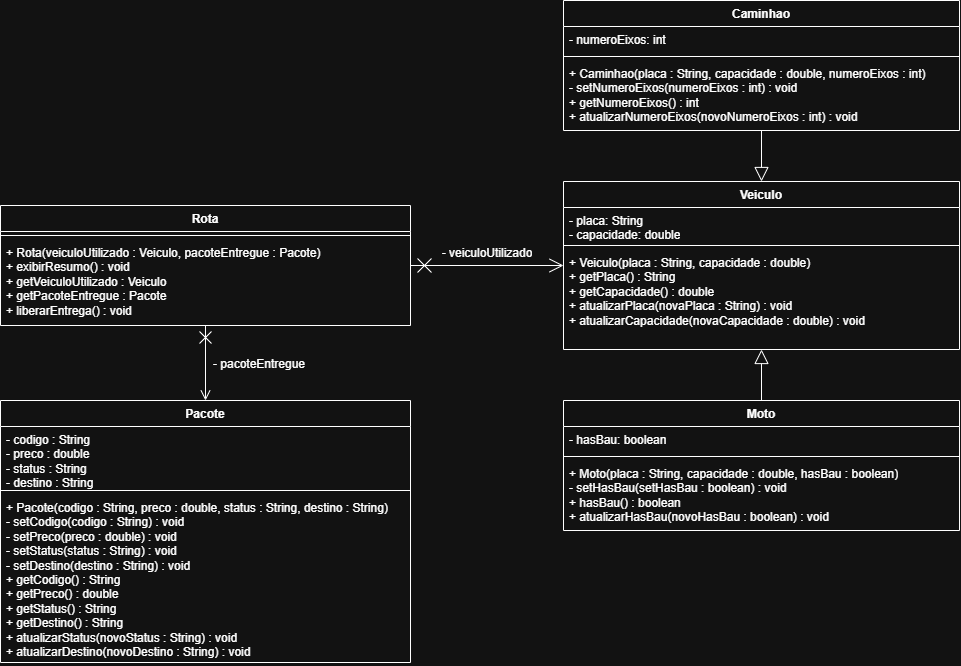

The diagram above was exported from draw.io. Its source (the exported page's mxGraphModel, read from the mxfile embedded in the PNG):
<mxGraphModel dx="2241" dy="743" grid="1" gridSize="10" guides="1" tooltips="1" connect="1" arrows="1" fold="1" page="1" pageScale="1" pageWidth="827" pageHeight="1169" math="0" shadow="0">
  <root>
    <mxCell id="0" />
    <mxCell id="1" parent="0" />
    <mxCell id="09e9xGKp1Y7hfSoMTVpk-2" parent="1" style="swimlane;fontStyle=1;align=center;verticalAlign=top;childLayout=stackLayout;horizontal=1;startSize=26;horizontalStack=0;resizeParent=1;resizeParentMax=0;resizeLast=0;collapsible=1;marginBottom=0;whiteSpace=wrap;html=1;" value="Veiculo" vertex="1">
      <mxGeometry height="168" width="396" x="402" y="221" as="geometry">
        <mxRectangle height="30" width="80" x="500" y="286" as="alternateBounds" />
      </mxGeometry>
    </mxCell>
    <mxCell id="09e9xGKp1Y7hfSoMTVpk-3" parent="09e9xGKp1Y7hfSoMTVpk-2" style="text;strokeColor=none;fillColor=none;align=left;verticalAlign=top;spacingLeft=4;spacingRight=4;overflow=hidden;rotatable=0;points=[[0,0.5],[1,0.5]];portConstraint=eastwest;whiteSpace=wrap;html=1;" value="- placa: String&lt;div&gt;- capacidade: double&lt;/div&gt;" vertex="1">
      <mxGeometry height="34" width="396" y="26" as="geometry" />
    </mxCell>
    <mxCell id="09e9xGKp1Y7hfSoMTVpk-4" parent="09e9xGKp1Y7hfSoMTVpk-2" style="line;strokeWidth=1;fillColor=none;align=left;verticalAlign=middle;spacingTop=-1;spacingLeft=3;spacingRight=3;rotatable=0;labelPosition=right;points=[];portConstraint=eastwest;strokeColor=inherit;" value="" vertex="1">
      <mxGeometry height="8" width="396" y="60" as="geometry" />
    </mxCell>
    <mxCell id="09e9xGKp1Y7hfSoMTVpk-5" parent="09e9xGKp1Y7hfSoMTVpk-2" style="text;strokeColor=none;fillColor=none;align=left;verticalAlign=top;spacingLeft=4;spacingRight=4;overflow=hidden;rotatable=0;points=[[0,0.5],[1,0.5]];portConstraint=eastwest;whiteSpace=wrap;html=1;" value="+ Veiculo(placa : String, capacidade : double)&lt;br&gt;&lt;div&gt;+ getPlaca() : String&lt;/div&gt;&lt;div&gt;+ getCapacidade() : double&lt;/div&gt;&lt;div&gt;+ atualizarPlaca(novaPlaca : String) : void&lt;/div&gt;&lt;div&gt;+ atualizarCapacidade(novaCapacidade : double) : void&lt;/div&gt;" vertex="1">
      <mxGeometry height="100" width="396" y="68" as="geometry" />
    </mxCell>
    <mxCell id="09e9xGKp1Y7hfSoMTVpk-6" parent="1" style="swimlane;fontStyle=1;align=center;verticalAlign=top;childLayout=stackLayout;horizontal=1;startSize=26;horizontalStack=0;resizeParent=1;resizeParentMax=0;resizeLast=0;collapsible=1;marginBottom=0;whiteSpace=wrap;html=1;" value="Rota" vertex="1">
      <mxGeometry height="120" width="410" x="-161" y="245" as="geometry" />
    </mxCell>
    <mxCell id="09e9xGKp1Y7hfSoMTVpk-8" parent="09e9xGKp1Y7hfSoMTVpk-6" style="line;strokeWidth=1;fillColor=none;align=left;verticalAlign=middle;spacingTop=-1;spacingLeft=3;spacingRight=3;rotatable=0;labelPosition=right;points=[];portConstraint=eastwest;strokeColor=inherit;" value="" vertex="1">
      <mxGeometry height="8" width="410" y="26" as="geometry" />
    </mxCell>
    <mxCell id="09e9xGKp1Y7hfSoMTVpk-9" parent="09e9xGKp1Y7hfSoMTVpk-6" style="text;strokeColor=none;fillColor=none;align=left;verticalAlign=top;spacingLeft=4;spacingRight=4;overflow=hidden;rotatable=0;points=[[0,0.5],[1,0.5]];portConstraint=eastwest;whiteSpace=wrap;html=1;" value="+ Rota(veiculoUtilizado : Veiculo, pacoteEntregue : Pacote)&lt;div&gt;+ exibirResumo() : void&lt;/div&gt;&lt;div&gt;+ getVeiculoUtilizado : Veiculo&lt;/div&gt;&lt;div&gt;+ getPacoteEntregue : Pacote&lt;/div&gt;&lt;div&gt;+ liberarEntrega() : void&lt;/div&gt;" vertex="1">
      <mxGeometry height="86" width="410" y="34" as="geometry" />
    </mxCell>
    <mxCell id="09e9xGKp1Y7hfSoMTVpk-11" parent="1" style="swimlane;fontStyle=1;align=center;verticalAlign=top;childLayout=stackLayout;horizontal=1;startSize=26;horizontalStack=0;resizeParent=1;resizeParentMax=0;resizeLast=0;collapsible=1;marginBottom=0;whiteSpace=wrap;html=1;" value="Caminhao" vertex="1">
      <mxGeometry height="130" width="396" x="402" y="40" as="geometry" />
    </mxCell>
    <mxCell id="09e9xGKp1Y7hfSoMTVpk-12" parent="09e9xGKp1Y7hfSoMTVpk-11" style="text;strokeColor=none;fillColor=none;align=left;verticalAlign=top;spacingLeft=4;spacingRight=4;overflow=hidden;rotatable=0;points=[[0,0.5],[1,0.5]];portConstraint=eastwest;whiteSpace=wrap;html=1;" value="- numeroEixos: int" vertex="1">
      <mxGeometry height="26" width="396" y="26" as="geometry" />
    </mxCell>
    <mxCell id="09e9xGKp1Y7hfSoMTVpk-13" parent="09e9xGKp1Y7hfSoMTVpk-11" style="line;strokeWidth=1;fillColor=none;align=left;verticalAlign=middle;spacingTop=-1;spacingLeft=3;spacingRight=3;rotatable=0;labelPosition=right;points=[];portConstraint=eastwest;strokeColor=inherit;" value="" vertex="1">
      <mxGeometry height="8" width="396" y="52" as="geometry" />
    </mxCell>
    <mxCell id="09e9xGKp1Y7hfSoMTVpk-14" parent="09e9xGKp1Y7hfSoMTVpk-11" style="text;strokeColor=none;fillColor=none;align=left;verticalAlign=top;spacingLeft=4;spacingRight=4;overflow=hidden;rotatable=0;points=[[0,0.5],[1,0.5]];portConstraint=eastwest;whiteSpace=wrap;html=1;" value="&lt;div&gt;+ Caminhao(&lt;span style=&quot;background-color: transparent; color: light-dark(rgb(0, 0, 0), rgb(255, 255, 255));&quot;&gt;placa : String, capacidade : double, numeroEixos : int)&lt;/span&gt;&lt;/div&gt;- setNumeroEixos(numeroEixos : int) : void&lt;div&gt;+ getNumeroEixos() : int&lt;/div&gt;&lt;div&gt;+ atualizarNumeroEixos(novo&lt;span style=&quot;background-color: transparent; color: light-dark(rgb(0, 0, 0), rgb(255, 255, 255));&quot;&gt;NumeroEixos : int) : void&lt;/span&gt;&lt;/div&gt;" vertex="1">
      <mxGeometry height="70" width="396" y="60" as="geometry" />
    </mxCell>
    <mxCell id="09e9xGKp1Y7hfSoMTVpk-15" parent="1" style="swimlane;fontStyle=1;align=center;verticalAlign=top;childLayout=stackLayout;horizontal=1;startSize=26;horizontalStack=0;resizeParent=1;resizeParentMax=0;resizeLast=0;collapsible=1;marginBottom=0;whiteSpace=wrap;html=1;" value="Moto" vertex="1">
      <mxGeometry height="130" width="396" x="402" y="440" as="geometry" />
    </mxCell>
    <mxCell id="09e9xGKp1Y7hfSoMTVpk-16" parent="09e9xGKp1Y7hfSoMTVpk-15" style="text;strokeColor=none;fillColor=none;align=left;verticalAlign=top;spacingLeft=4;spacingRight=4;overflow=hidden;rotatable=0;points=[[0,0.5],[1,0.5]];portConstraint=eastwest;whiteSpace=wrap;html=1;" value="- hasBau: boolean" vertex="1">
      <mxGeometry height="26" width="396" y="26" as="geometry" />
    </mxCell>
    <mxCell id="09e9xGKp1Y7hfSoMTVpk-17" parent="09e9xGKp1Y7hfSoMTVpk-15" style="line;strokeWidth=1;fillColor=none;align=left;verticalAlign=middle;spacingTop=-1;spacingLeft=3;spacingRight=3;rotatable=0;labelPosition=right;points=[];portConstraint=eastwest;strokeColor=inherit;" value="" vertex="1">
      <mxGeometry height="8" width="396" y="52" as="geometry" />
    </mxCell>
    <mxCell id="09e9xGKp1Y7hfSoMTVpk-18" parent="09e9xGKp1Y7hfSoMTVpk-15" style="text;strokeColor=none;fillColor=none;align=left;verticalAlign=top;spacingLeft=4;spacingRight=4;overflow=hidden;rotatable=0;points=[[0,0.5],[1,0.5]];portConstraint=eastwest;whiteSpace=wrap;html=1;" value="&lt;div&gt;+ Moto(placa : String, capacidade : double, hasBau : boolean)&lt;/div&gt;&lt;div&gt;-&amp;nbsp;&lt;span style=&quot;background-color: transparent; color: light-dark(rgb(0, 0, 0), rgb(255, 255, 255));&quot;&gt;setHasBau(&lt;/span&gt;&lt;span style=&quot;background-color: transparent; color: light-dark(rgb(0, 0, 0), rgb(255, 255, 255));&quot;&gt;setHasBau : boolean) : void&lt;/span&gt;&lt;/div&gt;+ hasBau() : boolean&lt;div&gt;+ atualizarHasBau(novoHasBau : boolean) : void&lt;/div&gt;" vertex="1">
      <mxGeometry height="70" width="396" y="60" as="geometry" />
    </mxCell>
    <mxCell id="FHrRuh8IcSyVUCk17ObW-1" parent="1" style="text;strokeColor=none;fillColor=none;align=center;verticalAlign=top;spacingLeft=4;spacingRight=4;overflow=hidden;rotatable=0;points=[[0,0.5],[1,0.5]];portConstraint=eastwest;whiteSpace=wrap;html=1;" value="- veiculoUtilizado" vertex="1">
      <mxGeometry height="26" width="130" x="261" y="279" as="geometry" />
    </mxCell>
    <mxCell id="FHrRuh8IcSyVUCk17ObW-2" edge="1" parent="1" source="09e9xGKp1Y7hfSoMTVpk-11" style="endArrow=block;endFill=0;endSize=12;html=1;rounded=0;entryX=0.5;entryY=0;entryDx=0;entryDy=0;exitX=0.5;exitY=1;exitDx=0;exitDy=0;" target="09e9xGKp1Y7hfSoMTVpk-2" value="">
      <mxGeometry relative="1" width="160" as="geometry">
        <mxPoint x="600" y="140" as="sourcePoint" />
        <mxPoint x="450" y="320" as="targetPoint" />
      </mxGeometry>
    </mxCell>
    <mxCell id="FHrRuh8IcSyVUCk17ObW-3" edge="1" parent="1" source="09e9xGKp1Y7hfSoMTVpk-15" style="endArrow=block;endFill=0;endSize=12;html=1;rounded=0;entryX=0.5;entryY=1;entryDx=0;entryDy=0;exitX=0.5;exitY=0;exitDx=0;exitDy=0;" target="09e9xGKp1Y7hfSoMTVpk-2" value="">
      <mxGeometry relative="1" width="160" as="geometry">
        <mxPoint x="690" y="220" as="sourcePoint" />
        <mxPoint x="690" y="320" as="targetPoint" />
      </mxGeometry>
    </mxCell>
    <mxCell id="FHrRuh8IcSyVUCk17ObW-4" parent="1" style="swimlane;fontStyle=1;align=center;verticalAlign=top;childLayout=stackLayout;horizontal=1;startSize=26;horizontalStack=0;resizeParent=1;resizeParentMax=0;resizeLast=0;collapsible=1;marginBottom=0;whiteSpace=wrap;html=1;" value="Pacote" vertex="1">
      <mxGeometry height="262" width="410" x="-161" y="440" as="geometry" />
    </mxCell>
    <mxCell id="FHrRuh8IcSyVUCk17ObW-5" parent="FHrRuh8IcSyVUCk17ObW-4" style="text;strokeColor=none;fillColor=none;align=left;verticalAlign=top;spacingLeft=4;spacingRight=4;overflow=hidden;rotatable=0;points=[[0,0.5],[1,0.5]];portConstraint=eastwest;whiteSpace=wrap;html=1;" value="- codigo : String&lt;div&gt;- preco : double&lt;/div&gt;&lt;div&gt;- status :&amp;nbsp;&lt;span style=&quot;background-color: transparent; color: light-dark(rgb(0, 0, 0), rgb(255, 255, 255));&quot;&gt;String&lt;/span&gt;&lt;/div&gt;&lt;div&gt;&lt;span style=&quot;background-color: transparent; color: light-dark(rgb(0, 0, 0), rgb(255, 255, 255));&quot;&gt;- destino : String&lt;/span&gt;&lt;/div&gt;" vertex="1">
      <mxGeometry height="60" width="410" y="26" as="geometry" />
    </mxCell>
    <mxCell id="FHrRuh8IcSyVUCk17ObW-6" parent="FHrRuh8IcSyVUCk17ObW-4" style="line;strokeWidth=1;fillColor=none;align=left;verticalAlign=middle;spacingTop=-1;spacingLeft=3;spacingRight=3;rotatable=0;labelPosition=right;points=[];portConstraint=eastwest;strokeColor=inherit;" value="" vertex="1">
      <mxGeometry height="8" width="410" y="86" as="geometry" />
    </mxCell>
    <mxCell id="FHrRuh8IcSyVUCk17ObW-7" parent="FHrRuh8IcSyVUCk17ObW-4" style="text;strokeColor=none;fillColor=none;align=left;verticalAlign=top;spacingLeft=4;spacingRight=4;overflow=hidden;rotatable=0;points=[[0,0.5],[1,0.5]];portConstraint=eastwest;whiteSpace=wrap;html=1;" value="+ Pacote(codigo : String, preco : double, status : String, destino : String)&lt;div&gt;- setCodigo(codigo : String) : void&lt;/div&gt;&lt;div&gt;- setPreco(preco : double) : void&lt;/div&gt;&lt;div&gt;- setStatus(status : String) : void&lt;/div&gt;&lt;div&gt;- setDestino(destino : String) : void&lt;/div&gt;&lt;div&gt;+ getCodigo() : String&lt;/div&gt;&lt;div&gt;+ getPreco() : double&lt;/div&gt;&lt;div&gt;+ getStatus() : String&lt;/div&gt;&lt;div&gt;+ getDestino() : String&lt;/div&gt;&lt;div&gt;+ atualizarStatus(novoStatus : String) : void&lt;/div&gt;&lt;div&gt;+ atualizarDestino(novoDestino : String) : void&lt;/div&gt;" vertex="1">
      <mxGeometry height="168" width="410" y="94" as="geometry" />
    </mxCell>
    <mxCell id="FHrRuh8IcSyVUCk17ObW-10" edge="1" parent="1" source="09e9xGKp1Y7hfSoMTVpk-6" style="endArrow=open;startArrow=cross;endFill=0;startFill=0;endSize=8;startSize=10;html=1;rounded=0;entryX=0.5;entryY=0;entryDx=0;entryDy=0;exitX=0.5;exitY=1;exitDx=0;exitDy=0;" target="FHrRuh8IcSyVUCk17ObW-4" value="">
      <mxGeometry relative="1" width="160" as="geometry">
        <mxPoint x="129" y="330" as="sourcePoint" />
        <mxPoint x="429" y="320" as="targetPoint" />
      </mxGeometry>
    </mxCell>
    <mxCell id="FHrRuh8IcSyVUCk17ObW-11" parent="1" style="text;strokeColor=none;fillColor=none;align=center;verticalAlign=top;spacingLeft=4;spacingRight=4;overflow=hidden;rotatable=0;points=[[0,0.5],[1,0.5]];portConstraint=eastwest;whiteSpace=wrap;html=1;" value="- pacoteEntregue" vertex="1">
      <mxGeometry height="26" width="110" x="43" y="390" as="geometry" />
    </mxCell>
    <mxCell id="FHrRuh8IcSyVUCk17ObW-14" edge="1" parent="1" source="09e9xGKp1Y7hfSoMTVpk-6" style="rounded=0;orthogonalLoop=1;jettySize=auto;html=1;entryX=0;entryY=0.5;entryDx=0;entryDy=0;endArrow=open;endFill=0;endSize=12;startSize=12;startArrow=cross;startFill=0;" target="09e9xGKp1Y7hfSoMTVpk-2">
      <mxGeometry relative="1" as="geometry" />
    </mxCell>
  </root>
</mxGraphModel>